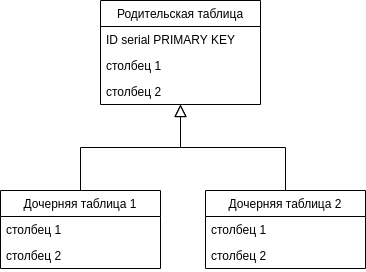

The diagram above was exported from draw.io. Its source (the exported page's mxGraphModel, read from the mxfile embedded in the PNG):
<mxGraphModel dx="1102" dy="685" grid="1" gridSize="10" guides="1" tooltips="1" connect="1" arrows="1" fold="1" page="1" pageScale="1" pageWidth="850" pageHeight="1100" math="0" shadow="0">
  <root>
    <mxCell id="0" />
    <mxCell id="1" parent="0" />
    <mxCell id="0lkiZCMItcPGeKKxYHKY-1" value="Родительская таблица" style="swimlane;fontStyle=0;childLayout=stackLayout;horizontal=1;startSize=26;fillColor=none;horizontalStack=0;resizeParent=1;resizeParentMax=0;resizeLast=0;collapsible=1;marginBottom=0;" vertex="1" parent="1">
      <mxGeometry x="320" y="80" width="160" height="104" as="geometry" />
    </mxCell>
    <mxCell id="0lkiZCMItcPGeKKxYHKY-2" value="ID serial PRIMARY KEY" style="text;strokeColor=none;fillColor=none;align=left;verticalAlign=top;spacingLeft=4;spacingRight=4;overflow=hidden;rotatable=0;points=[[0,0.5],[1,0.5]];portConstraint=eastwest;" vertex="1" parent="0lkiZCMItcPGeKKxYHKY-1">
      <mxGeometry y="26" width="160" height="26" as="geometry" />
    </mxCell>
    <mxCell id="0lkiZCMItcPGeKKxYHKY-3" value="столбец 1" style="text;strokeColor=none;fillColor=none;align=left;verticalAlign=top;spacingLeft=4;spacingRight=4;overflow=hidden;rotatable=0;points=[[0,0.5],[1,0.5]];portConstraint=eastwest;" vertex="1" parent="0lkiZCMItcPGeKKxYHKY-1">
      <mxGeometry y="52" width="160" height="26" as="geometry" />
    </mxCell>
    <mxCell id="0lkiZCMItcPGeKKxYHKY-4" value="столбец 2" style="text;strokeColor=none;fillColor=none;align=left;verticalAlign=top;spacingLeft=4;spacingRight=4;overflow=hidden;rotatable=0;points=[[0,0.5],[1,0.5]];portConstraint=eastwest;" vertex="1" parent="0lkiZCMItcPGeKKxYHKY-1">
      <mxGeometry y="78" width="160" height="26" as="geometry" />
    </mxCell>
    <mxCell id="0lkiZCMItcPGeKKxYHKY-9" style="edgeStyle=orthogonalEdgeStyle;rounded=0;orthogonalLoop=1;jettySize=auto;html=1;endArrow=block;endFill=0;strokeWidth=1;endSize=10;" edge="1" parent="1" source="0lkiZCMItcPGeKKxYHKY-5" target="0lkiZCMItcPGeKKxYHKY-1">
      <mxGeometry relative="1" as="geometry" />
    </mxCell>
    <mxCell id="0lkiZCMItcPGeKKxYHKY-5" value="Дочерняя таблица 1" style="swimlane;fontStyle=0;childLayout=stackLayout;horizontal=1;startSize=26;fillColor=none;horizontalStack=0;resizeParent=1;resizeParentMax=0;resizeLast=0;collapsible=1;marginBottom=0;" vertex="1" parent="1">
      <mxGeometry x="220" y="270" width="160" height="78" as="geometry" />
    </mxCell>
    <mxCell id="0lkiZCMItcPGeKKxYHKY-7" value="столбец 1" style="text;strokeColor=none;fillColor=none;align=left;verticalAlign=top;spacingLeft=4;spacingRight=4;overflow=hidden;rotatable=0;points=[[0,0.5],[1,0.5]];portConstraint=eastwest;" vertex="1" parent="0lkiZCMItcPGeKKxYHKY-5">
      <mxGeometry y="26" width="160" height="26" as="geometry" />
    </mxCell>
    <mxCell id="0lkiZCMItcPGeKKxYHKY-8" value="столбец 2" style="text;strokeColor=none;fillColor=none;align=left;verticalAlign=top;spacingLeft=4;spacingRight=4;overflow=hidden;rotatable=0;points=[[0,0.5],[1,0.5]];portConstraint=eastwest;" vertex="1" parent="0lkiZCMItcPGeKKxYHKY-5">
      <mxGeometry y="52" width="160" height="26" as="geometry" />
    </mxCell>
    <mxCell id="0lkiZCMItcPGeKKxYHKY-13" style="edgeStyle=orthogonalEdgeStyle;rounded=0;orthogonalLoop=1;jettySize=auto;html=1;endArrow=block;endFill=0;endSize=10;strokeWidth=1;" edge="1" parent="1" source="0lkiZCMItcPGeKKxYHKY-10" target="0lkiZCMItcPGeKKxYHKY-1">
      <mxGeometry relative="1" as="geometry" />
    </mxCell>
    <mxCell id="0lkiZCMItcPGeKKxYHKY-10" value="Дочерняя таблица 2" style="swimlane;fontStyle=0;childLayout=stackLayout;horizontal=1;startSize=26;fillColor=none;horizontalStack=0;resizeParent=1;resizeParentMax=0;resizeLast=0;collapsible=1;marginBottom=0;" vertex="1" parent="1">
      <mxGeometry x="425" y="270" width="160" height="78" as="geometry" />
    </mxCell>
    <mxCell id="0lkiZCMItcPGeKKxYHKY-11" value="столбец 1" style="text;strokeColor=none;fillColor=none;align=left;verticalAlign=top;spacingLeft=4;spacingRight=4;overflow=hidden;rotatable=0;points=[[0,0.5],[1,0.5]];portConstraint=eastwest;" vertex="1" parent="0lkiZCMItcPGeKKxYHKY-10">
      <mxGeometry y="26" width="160" height="26" as="geometry" />
    </mxCell>
    <mxCell id="0lkiZCMItcPGeKKxYHKY-12" value="столбец 2" style="text;strokeColor=none;fillColor=none;align=left;verticalAlign=top;spacingLeft=4;spacingRight=4;overflow=hidden;rotatable=0;points=[[0,0.5],[1,0.5]];portConstraint=eastwest;" vertex="1" parent="0lkiZCMItcPGeKKxYHKY-10">
      <mxGeometry y="52" width="160" height="26" as="geometry" />
    </mxCell>
  </root>
</mxGraphModel>